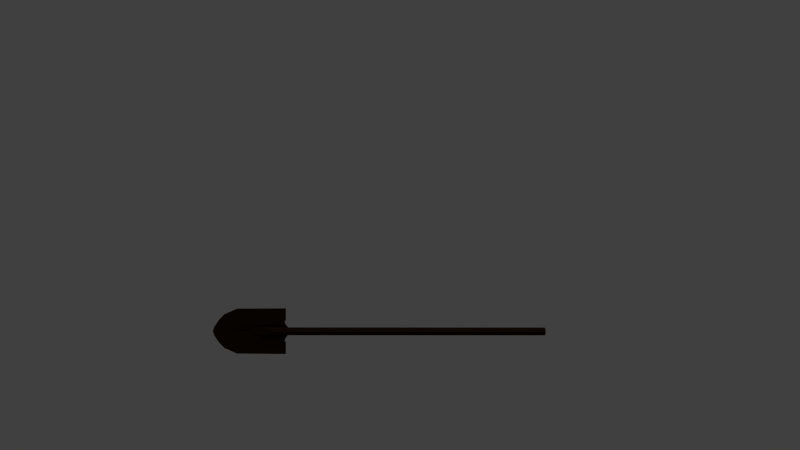 # Source: shovel.blend  (saved by Blender 2.66.1; exported with 4.5.12 LTS)
import bpy
from mathutils import Matrix  # noqa: F401  (used for matrix-valued properties, if any)

bpy.ops.wm.read_factory_settings(use_empty=True)
scene = bpy.context.scene
scene.name = 'Scene'

# ---- collections
col_collection_1 = bpy.data.collections.new('Collection 1'); scene.collection.children.link(col_collection_1)

# ---- materials (node trees are filled in below, after node groups)
mat_black = bpy.data.materials.new('black')
mat_black.alpha_threshold = 0.0
mat_black.use_transparent_shadow = False
mat_black.preview_render_type = 'SHADERBALL'
mat_black.diffuse_color = (0.01961, 0.007843, 0.0, 1.0)
mat_black.specular_color = (0.08627, 0.08627, 0.08627)
mat_black.roughness = 0.5
mat_black.line_color = (0.0, 0.0, 0.0, 1.0)

# ---- material node trees

# ---- world
world_world = bpy.data.worlds.new('World'); scene.world = world_world
world_world.color = (0.05088, 0.05088, 0.05088)
world_world.use_sun_shadow = False
world_world.sun_shadow_jitter_overblur = 0.0
world_world.cycles.sampling_method = 'MANUAL'
world_world.cycles.sample_map_resolution = 256

# ---- cameras
cam_camera = bpy.data.cameras.new('Camera')
cam_camera.clip_end = 100.0
cam_camera.lens = 35.0
cam_camera.sensor_width = 32.0
cam_camera.sensor_height = 18.0
cam_camera.dof.focus_distance = 0.0
cam_camera.dof.aperture_fstop = 128.0

# ---- lights
light_sun = bpy.data.lights.new('Sun', 'SUN')
light_sun.transmission_factor = 0.0
light_sun.angle = 1.571
light_sun.energy = 1.0
light_sun.shadow_buffer_clip_start = 0.5
light_sun.shadow_soft_size = 1.0
light_sun.shadow_cascade_max_distance = 1000.0
light_sun.cycles.use_multiple_importance_sampling = False

# ---- meshes
me_poj_stend = bpy.data.meshes.new('Poj_Stend_')
me_poj_stend.from_pydata([(937.3, -1.612, 17.72), (935.0, 15.11, 8.073), (935.0, 15.57, -10.43), (937.3, -0.6859, -19.28), (935.0, -17.4, -9.627), (935.0, -17.87, 8.875), (-229.6, -1.612, 17.72), (-229.6, 15.11, 8.073), (-324.6, 15.57, -10.43), (-291.2, -0.6859, -19.28), (-324.6, -17.4, -9.627), (-229.6, -17.87, 8.875), (-391.6, 13.44, 6.393), (-391.6, -19.53, 7.194), (-412.4, -1.364, 10.49), (-565.4, -21.31, 5.394), (-229.6, -17.87, 8.875), (-242.4, -34.42, 2.727), (-544.7, -52.03, 6.467), (-245.2, -48.12, 3.315), (-520.4, -77.63, 6.512), (-245.2, -104.9, 4.23), (-462.5, -103.4, 6.775), (-571.6, -1.149, 4.194), (-229.6, -1.612, 17.72), (-240.6, -104.9, 10.92), (-240.6, -48.12, 10.01), (-565.4, 19.01, 5.393), (-229.6, 15.11, 8.073), (-242.4, 32.12, 2.727), (-544.7, 49.73, 6.467), (-245.2, 45.82, 3.315), (-520.4, 75.33, 6.512), (-245.2, 102.6, 4.23), (-462.5, 101.1, 6.775), (-240.6, 102.6, 10.92), (-240.6, 45.82, 10.01), (937.3, -0.6859, -19.28), (937.3, -0.6859, -19.28), (-291.2, -0.6859, -19.28), (-391.6, 13.44, 6.393), (-391.6, 13.44, 6.393), (-324.6, 15.57, -10.43), (-291.2, -0.6859, -19.28), (-324.6, 15.57, -10.43), (-391.6, 13.44, 6.393), (935.0, -17.4, -9.627), (937.3, -0.6859, -19.28), (935.0, -17.4, -9.627), (937.3, -0.6859, -19.28), (935.0, 15.57, -10.43), (937.3, -0.6859, -19.28)], [], [(0, 1, 7), (0, 7, 6), (1, 2, 8), (1, 8, 7), (2, 3, 9), (2, 9, 8), (37, 4, 10), (38, 10, 39), (4, 5, 11), (4, 11, 10), (5, 0, 6), (5, 6, 11), (7, 8, 12), (10, 11, 13), (10, 13, 40), (10, 41, 42), (43, 10, 44), (45, 13, 14), (0, 46, 47), (48, 0, 5), (49, 50, 1), (0, 51, 1), (15, 16, 17), (15, 17, 18), (18, 17, 19), (18, 19, 20), (20, 19, 21), (20, 21, 22), (23, 24, 16), (23, 16, 15), (21, 19, 26), (21, 26, 25), (27, 30, 29), (27, 29, 28), (30, 32, 31), (30, 31, 29), (32, 34, 33), (32, 33, 31), (23, 27, 28), (23, 28, 24), (33, 35, 36), (33, 36, 31)])
_uv = me_poj_stend.uv_layers.new(name='UVMap')
_uv.uv.foreach_set('vector', [0.6288, 0.9687, 0.6304, 0.9763, 0.1035, 0.9763, 0.6288, 0.9687, 0.1035, 0.9763, 0.1092, 0.9687, 0.6304, 0.9763, 0.6291, 0.9846, 0.06168, 0.9852, 0.6304, 0.9763, 0.06168, 0.9852, 0.1035, 0.9763, 0.6291, 0.9846, 0.6301, 0.992, 0.07349, 0.9909, 0.6291, 0.9846, 0.07349, 0.9909, 0.06168, 0.9852, 0.6314, 0.9455, 0.6297, 0.9531, 0.06022, 0.953, 0.6314, 0.9455, 0.06022, 0.953, 0.07231, 0.9436, 0.6297, 0.9531, 0.6304, 0.9614, 0.1035, 0.9614, 0.6297, 0.9531, 0.1035, 0.9614, 0.06022, 0.953, 0.6304, 0.9614, 0.6288, 0.9687, 0.1092, 0.9687, 0.6304, 0.9614, 0.1092, 0.9687, 0.1035, 0.9614, 0.1035, 0.9763, 0.06168, 0.9852, 0.03055, 0.9771, 0.06022, 0.953, 0.1035, 0.9614, 0.03001, 0.9607, 0.06022, 0.953, 0.03001, 0.9607, 0.02638, 0.9463, 0.06022, 0.953, 0.02638, 0.9463, 0.05174, 0.9382, 0.07231, 0.9436, 0.06022, 0.953, 0.05174, 0.9382, 0.02638, 0.9463, 0.03001, 0.9607, 0.0191, 0.9564, 0.6288, 0.9687, 0.6401, 0.9619, 0.6442, 0.9696, 0.6401, 0.9619, 0.6288, 0.9687, 0.6304, 0.9614, 0.6442, 0.9696, 0.64, 0.9768, 0.6304, 0.9763, 0.6288, 0.9687, 0.6442, 0.9696, 0.6304, 0.9763, 0.3308, 0.185, 0.3286, 0.4018, 0.3392, 0.3935, 0.3308, 0.185, 0.3392, 0.3935, 0.3506, 0.1983, 0.3506, 0.1983, 0.3392, 0.3935, 0.3481, 0.3917, 0.3506, 0.1983, 0.3481, 0.3917, 0.3671, 0.2141, 0.3671, 0.2141, 0.3481, 0.3917, 0.3847, 0.3917, 0.3671, 0.2141, 0.3847, 0.3917, 0.3838, 0.2514, 0.3178, 0.181, 0.3181, 0.4018, 0.3286, 0.4018, 0.3178, 0.181, 0.3286, 0.4018, 0.3308, 0.185, 0.3847, 0.3917, 0.3481, 0.3917, 0.3481, 0.3946, 0.3847, 0.3917, 0.3481, 0.3946, 0.3847, 0.3946, 0.3048, 0.185, 0.2849, 0.1983, 0.2963, 0.3935, 0.3048, 0.185, 0.2963, 0.3935, 0.3073, 0.4018, 0.2849, 0.1983, 0.2684, 0.2141, 0.2874, 0.3917, 0.2849, 0.1983, 0.2874, 0.3917, 0.2963, 0.3935, 0.2684, 0.2141, 0.2518, 0.2514, 0.2508, 0.3917, 0.2684, 0.2141, 0.2508, 0.3917, 0.2874, 0.3917, 0.3178, 0.181, 0.3048, 0.185, 0.3073, 0.4018, 0.3178, 0.181, 0.3073, 0.4018, 0.3181, 0.4018, 0.2508, 0.3917, 0.2508, 0.3946, 0.2874, 0.3946, 0.2508, 0.3917, 0.2874, 0.3946, 0.2874, 0.3917])
me_poj_stend.materials.append(mat_black)
me_poj_stend.use_remesh_preserve_volume = False
me_poj_stend.use_remesh_preserve_attributes = False
me_poj_stend.use_mirror_vertex_groups = False
me_poj_stend.update()

# ---- objects
ob_poj_stend = bpy.data.objects.new('Poj_Stend_', me_poj_stend)
ob_sun = bpy.data.objects.new('Sun', light_sun)
ob_camera = bpy.data.objects.new('Camera', cam_camera)

# ---- transforms, parenting, visibility, modifiers, constraints
ob_poj_stend.location = (0.0, 0.0, 0.0)
ob_poj_stend.rotation_euler = (-4.712, -3.142, -1.571)
ob_poj_stend.scale = (0.0003033, 0.0003033, 0.0003033)
ob_poj_stend.lineart.crease_threshold = 0.0
ob_sun.location = (-3.749, 1.553, -0.7603)
ob_sun.lineart.crease_threshold = 0.0
ob_camera.location = (1.204, 0.08471, 0.1464)
ob_camera.rotation_euler = (1.571, 0.0, 1.571)
ob_camera.lineart.crease_threshold = 0.0

# ---- collection membership
col_collection_1.objects.link(ob_poj_stend)
col_collection_1.objects.link(ob_sun)
col_collection_1.objects.link(ob_camera)

# ---- scene / render settings (as saved in the file)
scene.camera = ob_camera
scene.frame_start = 1; scene.frame_end = 250; scene.frame_set(1)
scene.render.engine = 'BLENDER_EEVEE_NEXT'
scene.render.image_settings.color_mode = 'RGB'
scene.render.image_settings.compression = 90
scene.render.resolution_percentage = 50
scene.render.dither_intensity = 0.0
scene.render.bake_margin = 2
scene.render.bake_bias = 0.0
scene.cycles.use_denoising = False
scene.cycles.samples = 10
scene.cycles.sampling_pattern = 'TABULATED_SOBOL'
scene.cycles.light_sampling_threshold = 0.0
scene.cycles.use_adaptive_sampling = False
scene.cycles.use_light_tree = False
scene.cycles.blur_glossy = 0.0
scene.cycles.volume_bounces = 1
scene.cycles.pixel_filter_type = 'GAUSSIAN'
scene.cycles.sample_clamp_indirect = 0.0
scene.view_settings.view_transform = 'Standard'
bpy.context.view_layer.update()
